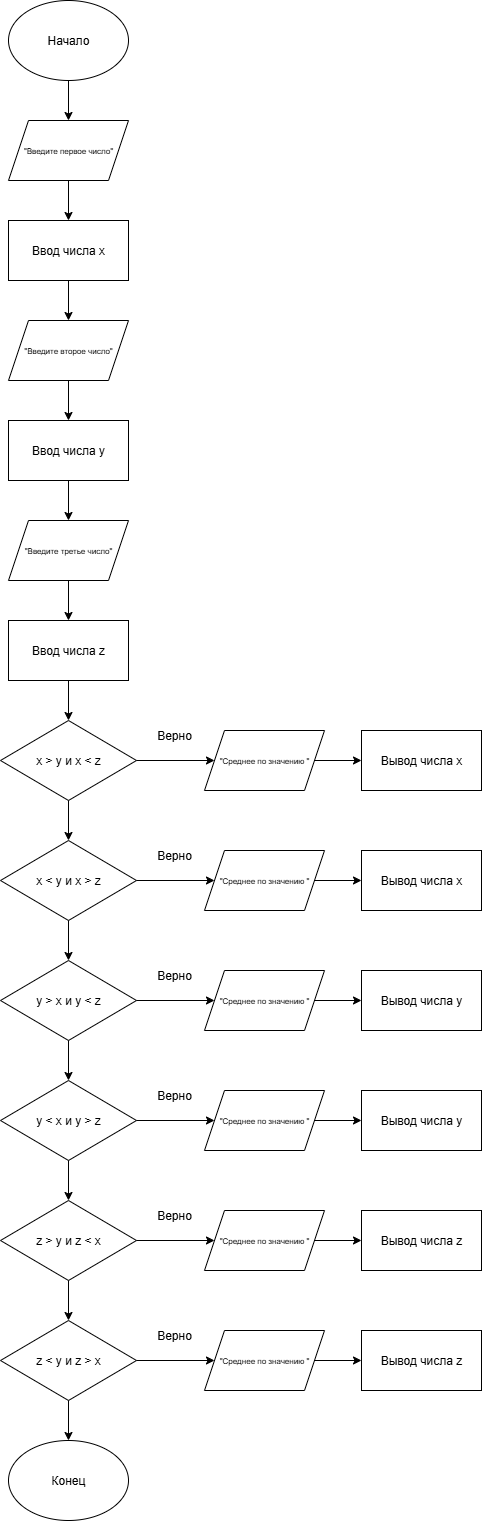

The diagram above was exported from draw.io. Its source (the exported page's mxGraphModel, read from the mxfile embedded in the PNG):
<mxGraphModel dx="2470" dy="2432" grid="1" gridSize="10" guides="1" tooltips="1" connect="1" arrows="1" fold="1" page="1" pageScale="1" pageWidth="827" pageHeight="1169" math="0" shadow="0">
  <root>
    <mxCell id="0" />
    <mxCell id="1" parent="0" />
    <mxCell id="R6hqBm6xqQ9UbIMBV1jL-1" value="Начало" style="ellipse;whiteSpace=wrap;html=1;" vertex="1" parent="1">
      <mxGeometry x="354" y="-400" width="120" height="80" as="geometry" />
    </mxCell>
    <mxCell id="R6hqBm6xqQ9UbIMBV1jL-7" value="x &amp;gt; y и x &amp;lt; z" style="rhombus;whiteSpace=wrap;html=1;" vertex="1" parent="1">
      <mxGeometry x="346" y="320" width="136" height="80" as="geometry" />
    </mxCell>
    <mxCell id="R6hqBm6xqQ9UbIMBV1jL-8" value="" style="endArrow=classic;html=1;rounded=0;entryX=0.5;entryY=0;entryDx=0;entryDy=0;exitX=0.5;exitY=1;exitDx=0;exitDy=0;" edge="1" parent="1" source="R6hqBm6xqQ9UbIMBV1jL-39" target="R6hqBm6xqQ9UbIMBV1jL-7">
      <mxGeometry width="50" height="50" relative="1" as="geometry">
        <mxPoint x="414" y="280" as="sourcePoint" />
        <mxPoint x="220" y="290" as="targetPoint" />
      </mxGeometry>
    </mxCell>
    <mxCell id="R6hqBm6xqQ9UbIMBV1jL-10" value="Вывод числа x" style="rounded=0;whiteSpace=wrap;html=1;" vertex="1" parent="1">
      <mxGeometry x="707" y="330" width="120" height="60" as="geometry" />
    </mxCell>
    <mxCell id="R6hqBm6xqQ9UbIMBV1jL-11" value="" style="endArrow=classic;html=1;rounded=0;exitX=0.5;exitY=1;exitDx=0;exitDy=0;entryX=0.5;entryY=0;entryDx=0;entryDy=0;" edge="1" parent="1" source="R6hqBm6xqQ9UbIMBV1jL-7" target="R6hqBm6xqQ9UbIMBV1jL-12">
      <mxGeometry width="50" height="50" relative="1" as="geometry">
        <mxPoint x="250" y="450" as="sourcePoint" />
        <mxPoint x="414" y="440" as="targetPoint" />
      </mxGeometry>
    </mxCell>
    <mxCell id="R6hqBm6xqQ9UbIMBV1jL-12" value="x &amp;lt; y и x &amp;gt; z" style="rhombus;whiteSpace=wrap;html=1;" vertex="1" parent="1">
      <mxGeometry x="346" y="440" width="136" height="80" as="geometry" />
    </mxCell>
    <mxCell id="R6hqBm6xqQ9UbIMBV1jL-14" value="Вывод числа x" style="rounded=0;whiteSpace=wrap;html=1;" vertex="1" parent="1">
      <mxGeometry x="707" y="450" width="120" height="60" as="geometry" />
    </mxCell>
    <mxCell id="R6hqBm6xqQ9UbIMBV1jL-16" value="y &amp;gt; x и y &amp;lt; z" style="rhombus;whiteSpace=wrap;html=1;" vertex="1" parent="1">
      <mxGeometry x="346" y="560" width="136" height="80" as="geometry" />
    </mxCell>
    <mxCell id="R6hqBm6xqQ9UbIMBV1jL-17" value="" style="endArrow=classic;html=1;rounded=0;entryX=0.5;entryY=0;entryDx=0;entryDy=0;exitX=0.5;exitY=1;exitDx=0;exitDy=0;" edge="1" parent="1" source="R6hqBm6xqQ9UbIMBV1jL-12" target="R6hqBm6xqQ9UbIMBV1jL-16">
      <mxGeometry width="50" height="50" relative="1" as="geometry">
        <mxPoint x="160" y="540" as="sourcePoint" />
        <mxPoint x="210" y="490" as="targetPoint" />
      </mxGeometry>
    </mxCell>
    <mxCell id="R6hqBm6xqQ9UbIMBV1jL-18" value="y &amp;lt; x и y &amp;gt; z" style="rhombus;whiteSpace=wrap;html=1;" vertex="1" parent="1">
      <mxGeometry x="346" y="680" width="136" height="80" as="geometry" />
    </mxCell>
    <mxCell id="R6hqBm6xqQ9UbIMBV1jL-19" value="" style="endArrow=classic;html=1;rounded=0;entryX=0.5;entryY=0;entryDx=0;entryDy=0;exitX=0.5;exitY=1;exitDx=0;exitDy=0;" edge="1" parent="1" source="R6hqBm6xqQ9UbIMBV1jL-16" target="R6hqBm6xqQ9UbIMBV1jL-18">
      <mxGeometry width="50" height="50" relative="1" as="geometry">
        <mxPoint x="270" y="680" as="sourcePoint" />
        <mxPoint x="320" y="630" as="targetPoint" />
      </mxGeometry>
    </mxCell>
    <mxCell id="R6hqBm6xqQ9UbIMBV1jL-20" value="z &amp;gt; y и z &amp;lt; x" style="rhombus;whiteSpace=wrap;html=1;" vertex="1" parent="1">
      <mxGeometry x="346" y="800" width="136" height="80" as="geometry" />
    </mxCell>
    <mxCell id="R6hqBm6xqQ9UbIMBV1jL-21" value="z &amp;lt; y и z &amp;gt; x" style="rhombus;whiteSpace=wrap;html=1;" vertex="1" parent="1">
      <mxGeometry x="346" y="920" width="136" height="80" as="geometry" />
    </mxCell>
    <mxCell id="R6hqBm6xqQ9UbIMBV1jL-22" value="" style="endArrow=classic;html=1;rounded=0;entryX=0.5;entryY=0;entryDx=0;entryDy=0;exitX=0.5;exitY=1;exitDx=0;exitDy=0;" edge="1" parent="1" source="R6hqBm6xqQ9UbIMBV1jL-18" target="R6hqBm6xqQ9UbIMBV1jL-20">
      <mxGeometry width="50" height="50" relative="1" as="geometry">
        <mxPoint x="160" y="850" as="sourcePoint" />
        <mxPoint x="210" y="800" as="targetPoint" />
      </mxGeometry>
    </mxCell>
    <mxCell id="R6hqBm6xqQ9UbIMBV1jL-23" value="" style="endArrow=classic;html=1;rounded=0;entryX=0.5;entryY=0;entryDx=0;entryDy=0;exitX=0.5;exitY=1;exitDx=0;exitDy=0;" edge="1" parent="1" source="R6hqBm6xqQ9UbIMBV1jL-20" target="R6hqBm6xqQ9UbIMBV1jL-21">
      <mxGeometry width="50" height="50" relative="1" as="geometry">
        <mxPoint x="190" y="890" as="sourcePoint" />
        <mxPoint x="240" y="840" as="targetPoint" />
      </mxGeometry>
    </mxCell>
    <mxCell id="R6hqBm6xqQ9UbIMBV1jL-24" value="Конец" style="ellipse;whiteSpace=wrap;html=1;" vertex="1" parent="1">
      <mxGeometry x="354" y="1040" width="120" height="80" as="geometry" />
    </mxCell>
    <mxCell id="R6hqBm6xqQ9UbIMBV1jL-30" value="" style="endArrow=classic;html=1;rounded=0;exitX=0.5;exitY=1;exitDx=0;exitDy=0;entryX=0.5;entryY=0;entryDx=0;entryDy=0;" edge="1" parent="1" source="R6hqBm6xqQ9UbIMBV1jL-21" target="R6hqBm6xqQ9UbIMBV1jL-24">
      <mxGeometry width="50" height="50" relative="1" as="geometry">
        <mxPoint x="670" y="1050" as="sourcePoint" />
        <mxPoint x="720" y="1000" as="targetPoint" />
      </mxGeometry>
    </mxCell>
    <mxCell id="R6hqBm6xqQ9UbIMBV1jL-31" value="Вывод числа y" style="rounded=0;whiteSpace=wrap;html=1;" vertex="1" parent="1">
      <mxGeometry x="707" y="570" width="120" height="60" as="geometry" />
    </mxCell>
    <mxCell id="R6hqBm6xqQ9UbIMBV1jL-32" value="Вывод числа y" style="rounded=0;whiteSpace=wrap;html=1;" vertex="1" parent="1">
      <mxGeometry x="707" y="690" width="120" height="60" as="geometry" />
    </mxCell>
    <mxCell id="R6hqBm6xqQ9UbIMBV1jL-33" value="Вывод числа z" style="rounded=0;whiteSpace=wrap;html=1;" vertex="1" parent="1">
      <mxGeometry x="707" y="810" width="120" height="60" as="geometry" />
    </mxCell>
    <mxCell id="R6hqBm6xqQ9UbIMBV1jL-34" value="Вывод числа z" style="rounded=0;whiteSpace=wrap;html=1;" vertex="1" parent="1">
      <mxGeometry x="707" y="930" width="120" height="60" as="geometry" />
    </mxCell>
    <mxCell id="R6hqBm6xqQ9UbIMBV1jL-39" value="Ввод числа z" style="rounded=0;whiteSpace=wrap;html=1;" vertex="1" parent="1">
      <mxGeometry x="354" y="220" width="120" height="60" as="geometry" />
    </mxCell>
    <mxCell id="R6hqBm6xqQ9UbIMBV1jL-40" value="&lt;div&gt;&lt;span style=&quot;background-color: transparent; color: light-dark(rgb(0, 0, 0), rgb(255, 255, 255));&quot;&gt;&quot;Введите третье число&quot;&lt;/span&gt;&lt;/div&gt;" style="shape=parallelogram;perimeter=parallelogramPerimeter;whiteSpace=wrap;html=1;fixedSize=1;fontSize=8;align=center;" vertex="1" parent="1">
      <mxGeometry x="354" y="120" width="120" height="60" as="geometry" />
    </mxCell>
    <mxCell id="R6hqBm6xqQ9UbIMBV1jL-41" value="" style="endArrow=classic;html=1;rounded=0;entryX=0.5;entryY=0;entryDx=0;entryDy=0;exitX=0.5;exitY=1;exitDx=0;exitDy=0;" edge="1" parent="1" source="R6hqBm6xqQ9UbIMBV1jL-40" target="R6hqBm6xqQ9UbIMBV1jL-39">
      <mxGeometry width="50" height="50" relative="1" as="geometry">
        <mxPoint x="220" y="260" as="sourcePoint" />
        <mxPoint x="270" y="210" as="targetPoint" />
      </mxGeometry>
    </mxCell>
    <mxCell id="R6hqBm6xqQ9UbIMBV1jL-42" value="" style="endArrow=classic;html=1;rounded=0;entryX=0.5;entryY=0;entryDx=0;entryDy=0;exitX=0.5;exitY=1;exitDx=0;exitDy=0;" edge="1" parent="1" source="R6hqBm6xqQ9UbIMBV1jL-43" target="R6hqBm6xqQ9UbIMBV1jL-40">
      <mxGeometry width="50" height="50" relative="1" as="geometry">
        <mxPoint x="414" y="70" as="sourcePoint" />
        <mxPoint x="440" y="-10" as="targetPoint" />
      </mxGeometry>
    </mxCell>
    <mxCell id="R6hqBm6xqQ9UbIMBV1jL-43" value="Ввод числа y" style="rounded=0;whiteSpace=wrap;html=1;" vertex="1" parent="1">
      <mxGeometry x="354" y="20" width="120" height="60" as="geometry" />
    </mxCell>
    <mxCell id="R6hqBm6xqQ9UbIMBV1jL-44" value="&quot;Введите второе число&quot;" style="shape=parallelogram;perimeter=parallelogramPerimeter;whiteSpace=wrap;html=1;fixedSize=1;fontSize=8;" vertex="1" parent="1">
      <mxGeometry x="354" y="-80" width="120" height="60" as="geometry" />
    </mxCell>
    <mxCell id="R6hqBm6xqQ9UbIMBV1jL-45" value="" style="endArrow=classic;html=1;rounded=0;entryX=0.5;entryY=0;entryDx=0;entryDy=0;exitX=0.5;exitY=1;exitDx=0;exitDy=0;" edge="1" parent="1" source="R6hqBm6xqQ9UbIMBV1jL-44" target="R6hqBm6xqQ9UbIMBV1jL-43">
      <mxGeometry width="50" height="50" relative="1" as="geometry">
        <mxPoint x="414" y="-40" as="sourcePoint" />
        <mxPoint x="320" y="-80" as="targetPoint" />
      </mxGeometry>
    </mxCell>
    <mxCell id="R6hqBm6xqQ9UbIMBV1jL-46" value="Ввод числа x" style="rounded=0;whiteSpace=wrap;html=1;" vertex="1" parent="1">
      <mxGeometry x="354" y="-180" width="120" height="60" as="geometry" />
    </mxCell>
    <mxCell id="R6hqBm6xqQ9UbIMBV1jL-47" value="" style="endArrow=classic;html=1;rounded=0;entryX=0.5;entryY=0;entryDx=0;entryDy=0;exitX=0.5;exitY=1;exitDx=0;exitDy=0;" edge="1" parent="1" source="R6hqBm6xqQ9UbIMBV1jL-46" target="R6hqBm6xqQ9UbIMBV1jL-44">
      <mxGeometry width="50" height="50" relative="1" as="geometry">
        <mxPoint x="240" y="-80" as="sourcePoint" />
        <mxPoint x="290" y="-130" as="targetPoint" />
      </mxGeometry>
    </mxCell>
    <mxCell id="R6hqBm6xqQ9UbIMBV1jL-48" value="&lt;font&gt;&quot;Введите первое число&quot;&lt;/font&gt;" style="shape=parallelogram;perimeter=parallelogramPerimeter;whiteSpace=wrap;html=1;fixedSize=1;fontSize=8;" vertex="1" parent="1">
      <mxGeometry x="354" y="-280" width="120" height="60" as="geometry" />
    </mxCell>
    <mxCell id="R6hqBm6xqQ9UbIMBV1jL-49" value="" style="endArrow=classic;html=1;rounded=0;entryX=0.5;entryY=0;entryDx=0;entryDy=0;exitX=0.5;exitY=1;exitDx=0;exitDy=0;" edge="1" parent="1" source="R6hqBm6xqQ9UbIMBV1jL-48" target="R6hqBm6xqQ9UbIMBV1jL-46">
      <mxGeometry width="50" height="50" relative="1" as="geometry">
        <mxPoint x="200" y="-190" as="sourcePoint" />
        <mxPoint x="250" y="-240" as="targetPoint" />
      </mxGeometry>
    </mxCell>
    <mxCell id="R6hqBm6xqQ9UbIMBV1jL-50" value="" style="endArrow=classic;html=1;rounded=0;entryX=0.5;entryY=0;entryDx=0;entryDy=0;exitX=0.5;exitY=1;exitDx=0;exitDy=0;" edge="1" parent="1" source="R6hqBm6xqQ9UbIMBV1jL-1" target="R6hqBm6xqQ9UbIMBV1jL-48">
      <mxGeometry width="50" height="50" relative="1" as="geometry">
        <mxPoint x="250" y="-200" as="sourcePoint" />
        <mxPoint x="300" y="-250" as="targetPoint" />
      </mxGeometry>
    </mxCell>
    <mxCell id="R6hqBm6xqQ9UbIMBV1jL-51" value="&quot;Среднее по значению &quot;" style="shape=parallelogram;perimeter=parallelogramPerimeter;whiteSpace=wrap;html=1;fixedSize=1;fontSize=8;" vertex="1" parent="1">
      <mxGeometry x="550" y="930" width="120" height="60" as="geometry" />
    </mxCell>
    <mxCell id="R6hqBm6xqQ9UbIMBV1jL-52" value="&quot;Среднее по значению &quot;" style="shape=parallelogram;perimeter=parallelogramPerimeter;whiteSpace=wrap;html=1;fixedSize=1;fontSize=8;" vertex="1" parent="1">
      <mxGeometry x="550" y="330" width="120" height="60" as="geometry" />
    </mxCell>
    <mxCell id="R6hqBm6xqQ9UbIMBV1jL-53" value="&quot;Среднее по значению &quot;" style="shape=parallelogram;perimeter=parallelogramPerimeter;whiteSpace=wrap;html=1;fixedSize=1;fontSize=8;" vertex="1" parent="1">
      <mxGeometry x="550" y="450" width="120" height="60" as="geometry" />
    </mxCell>
    <mxCell id="R6hqBm6xqQ9UbIMBV1jL-54" value="&quot;Среднее по значению &quot;" style="shape=parallelogram;perimeter=parallelogramPerimeter;whiteSpace=wrap;html=1;fixedSize=1;fontSize=8;" vertex="1" parent="1">
      <mxGeometry x="550" y="810" width="120" height="60" as="geometry" />
    </mxCell>
    <mxCell id="R6hqBm6xqQ9UbIMBV1jL-55" value="&quot;Среднее по значению &quot;" style="shape=parallelogram;perimeter=parallelogramPerimeter;whiteSpace=wrap;html=1;fixedSize=1;fontSize=8;" vertex="1" parent="1">
      <mxGeometry x="550" y="690" width="120" height="60" as="geometry" />
    </mxCell>
    <mxCell id="R6hqBm6xqQ9UbIMBV1jL-56" value="&quot;Среднее по значению &quot;" style="shape=parallelogram;perimeter=parallelogramPerimeter;whiteSpace=wrap;html=1;fixedSize=1;fontSize=8;" vertex="1" parent="1">
      <mxGeometry x="550" y="570" width="120" height="60" as="geometry" />
    </mxCell>
    <mxCell id="R6hqBm6xqQ9UbIMBV1jL-57" value="" style="endArrow=classic;html=1;rounded=0;entryX=0;entryY=0.5;entryDx=0;entryDy=0;exitX=1;exitY=0.5;exitDx=0;exitDy=0;" edge="1" parent="1" source="R6hqBm6xqQ9UbIMBV1jL-56" target="R6hqBm6xqQ9UbIMBV1jL-31">
      <mxGeometry width="50" height="50" relative="1" as="geometry">
        <mxPoint x="280" y="710" as="sourcePoint" />
        <mxPoint x="330" y="660" as="targetPoint" />
      </mxGeometry>
    </mxCell>
    <mxCell id="R6hqBm6xqQ9UbIMBV1jL-58" value="" style="endArrow=classic;html=1;rounded=0;entryX=0;entryY=0.5;entryDx=0;entryDy=0;exitX=1;exitY=0.5;exitDx=0;exitDy=0;" edge="1" parent="1" source="R6hqBm6xqQ9UbIMBV1jL-16" target="R6hqBm6xqQ9UbIMBV1jL-56">
      <mxGeometry width="50" height="50" relative="1" as="geometry">
        <mxPoint x="220" y="660" as="sourcePoint" />
        <mxPoint x="270" y="610" as="targetPoint" />
      </mxGeometry>
    </mxCell>
    <mxCell id="R6hqBm6xqQ9UbIMBV1jL-59" value="" style="endArrow=classic;html=1;rounded=0;entryX=0;entryY=0.5;entryDx=0;entryDy=0;exitX=1;exitY=0.5;exitDx=0;exitDy=0;" edge="1" parent="1" source="R6hqBm6xqQ9UbIMBV1jL-12" target="R6hqBm6xqQ9UbIMBV1jL-53">
      <mxGeometry width="50" height="50" relative="1" as="geometry">
        <mxPoint x="270" y="510" as="sourcePoint" />
        <mxPoint x="320" y="460" as="targetPoint" />
      </mxGeometry>
    </mxCell>
    <mxCell id="R6hqBm6xqQ9UbIMBV1jL-60" value="" style="endArrow=classic;html=1;rounded=0;entryX=0;entryY=0.5;entryDx=0;entryDy=0;exitX=1;exitY=0.5;exitDx=0;exitDy=0;" edge="1" parent="1" source="R6hqBm6xqQ9UbIMBV1jL-53" target="R6hqBm6xqQ9UbIMBV1jL-14">
      <mxGeometry width="50" height="50" relative="1" as="geometry">
        <mxPoint x="290" y="590" as="sourcePoint" />
        <mxPoint x="340" y="540" as="targetPoint" />
      </mxGeometry>
    </mxCell>
    <mxCell id="R6hqBm6xqQ9UbIMBV1jL-61" value="" style="endArrow=classic;html=1;rounded=0;entryX=0;entryY=0.5;entryDx=0;entryDy=0;exitX=1;exitY=0.5;exitDx=0;exitDy=0;" edge="1" parent="1" source="R6hqBm6xqQ9UbIMBV1jL-7" target="R6hqBm6xqQ9UbIMBV1jL-52">
      <mxGeometry width="50" height="50" relative="1" as="geometry">
        <mxPoint x="220" y="430" as="sourcePoint" />
        <mxPoint x="270" y="380" as="targetPoint" />
      </mxGeometry>
    </mxCell>
    <mxCell id="R6hqBm6xqQ9UbIMBV1jL-62" value="" style="endArrow=classic;html=1;rounded=0;entryX=0;entryY=0.5;entryDx=0;entryDy=0;exitX=1;exitY=0.5;exitDx=0;exitDy=0;" edge="1" parent="1" source="R6hqBm6xqQ9UbIMBV1jL-52" target="R6hqBm6xqQ9UbIMBV1jL-10">
      <mxGeometry width="50" height="50" relative="1" as="geometry">
        <mxPoint x="210" y="480" as="sourcePoint" />
        <mxPoint x="260" y="430" as="targetPoint" />
      </mxGeometry>
    </mxCell>
    <mxCell id="R6hqBm6xqQ9UbIMBV1jL-63" value="" style="endArrow=classic;html=1;rounded=0;entryX=0;entryY=0.5;entryDx=0;entryDy=0;exitX=1;exitY=0.5;exitDx=0;exitDy=0;" edge="1" parent="1" source="R6hqBm6xqQ9UbIMBV1jL-18" target="R6hqBm6xqQ9UbIMBV1jL-55">
      <mxGeometry width="50" height="50" relative="1" as="geometry">
        <mxPoint x="210" y="760" as="sourcePoint" />
        <mxPoint x="260" y="710" as="targetPoint" />
      </mxGeometry>
    </mxCell>
    <mxCell id="R6hqBm6xqQ9UbIMBV1jL-64" value="" style="endArrow=classic;html=1;rounded=0;entryX=0;entryY=0.5;entryDx=0;entryDy=0;exitX=1;exitY=0.5;exitDx=0;exitDy=0;" edge="1" parent="1" source="R6hqBm6xqQ9UbIMBV1jL-55" target="R6hqBm6xqQ9UbIMBV1jL-32">
      <mxGeometry width="50" height="50" relative="1" as="geometry">
        <mxPoint x="230" y="750" as="sourcePoint" />
        <mxPoint x="280" y="700" as="targetPoint" />
      </mxGeometry>
    </mxCell>
    <mxCell id="R6hqBm6xqQ9UbIMBV1jL-65" value="" style="endArrow=classic;html=1;rounded=0;entryX=0;entryY=0.5;entryDx=0;entryDy=0;exitX=1;exitY=0.5;exitDx=0;exitDy=0;" edge="1" parent="1" source="R6hqBm6xqQ9UbIMBV1jL-20" target="R6hqBm6xqQ9UbIMBV1jL-54">
      <mxGeometry width="50" height="50" relative="1" as="geometry">
        <mxPoint x="220" y="830" as="sourcePoint" />
        <mxPoint x="270" y="780" as="targetPoint" />
      </mxGeometry>
    </mxCell>
    <mxCell id="R6hqBm6xqQ9UbIMBV1jL-66" value="" style="endArrow=classic;html=1;rounded=0;entryX=0;entryY=0.5;entryDx=0;entryDy=0;exitX=1;exitY=0.5;exitDx=0;exitDy=0;" edge="1" parent="1" source="R6hqBm6xqQ9UbIMBV1jL-54" target="R6hqBm6xqQ9UbIMBV1jL-33">
      <mxGeometry width="50" height="50" relative="1" as="geometry">
        <mxPoint x="210" y="860" as="sourcePoint" />
        <mxPoint x="260" y="810" as="targetPoint" />
      </mxGeometry>
    </mxCell>
    <mxCell id="R6hqBm6xqQ9UbIMBV1jL-67" value="" style="endArrow=classic;html=1;rounded=0;entryX=0;entryY=0.5;entryDx=0;entryDy=0;exitX=1;exitY=0.5;exitDx=0;exitDy=0;" edge="1" parent="1" source="R6hqBm6xqQ9UbIMBV1jL-51" target="R6hqBm6xqQ9UbIMBV1jL-34">
      <mxGeometry width="50" height="50" relative="1" as="geometry">
        <mxPoint x="230" y="1020" as="sourcePoint" />
        <mxPoint x="280" y="970" as="targetPoint" />
      </mxGeometry>
    </mxCell>
    <mxCell id="R6hqBm6xqQ9UbIMBV1jL-68" value="" style="endArrow=classic;html=1;rounded=0;entryX=0;entryY=0.5;entryDx=0;entryDy=0;exitX=1;exitY=0.5;exitDx=0;exitDy=0;" edge="1" parent="1" source="R6hqBm6xqQ9UbIMBV1jL-21" target="R6hqBm6xqQ9UbIMBV1jL-51">
      <mxGeometry width="50" height="50" relative="1" as="geometry">
        <mxPoint x="240" y="1000" as="sourcePoint" />
        <mxPoint x="290" y="950" as="targetPoint" />
      </mxGeometry>
    </mxCell>
    <mxCell id="R6hqBm6xqQ9UbIMBV1jL-69" value="Верно" style="text;html=1;align=center;verticalAlign=middle;whiteSpace=wrap;rounded=0;" vertex="1" parent="1">
      <mxGeometry x="490" y="320" width="60" height="30" as="geometry" />
    </mxCell>
    <mxCell id="R6hqBm6xqQ9UbIMBV1jL-70" value="Верно" style="text;html=1;align=center;verticalAlign=middle;whiteSpace=wrap;rounded=0;" vertex="1" parent="1">
      <mxGeometry x="490" y="440" width="60" height="30" as="geometry" />
    </mxCell>
    <mxCell id="R6hqBm6xqQ9UbIMBV1jL-71" value="Верно" style="text;html=1;align=center;verticalAlign=middle;whiteSpace=wrap;rounded=0;" vertex="1" parent="1">
      <mxGeometry x="490" y="560" width="60" height="30" as="geometry" />
    </mxCell>
    <mxCell id="R6hqBm6xqQ9UbIMBV1jL-72" value="Верно" style="text;html=1;align=center;verticalAlign=middle;whiteSpace=wrap;rounded=0;" vertex="1" parent="1">
      <mxGeometry x="490" y="680" width="60" height="30" as="geometry" />
    </mxCell>
    <mxCell id="R6hqBm6xqQ9UbIMBV1jL-73" value="Верно" style="text;html=1;align=center;verticalAlign=middle;whiteSpace=wrap;rounded=0;" vertex="1" parent="1">
      <mxGeometry x="490" y="800" width="60" height="30" as="geometry" />
    </mxCell>
    <mxCell id="R6hqBm6xqQ9UbIMBV1jL-74" value="Верно" style="text;html=1;align=center;verticalAlign=middle;whiteSpace=wrap;rounded=0;" vertex="1" parent="1">
      <mxGeometry x="490" y="920" width="60" height="30" as="geometry" />
    </mxCell>
  </root>
</mxGraphModel>